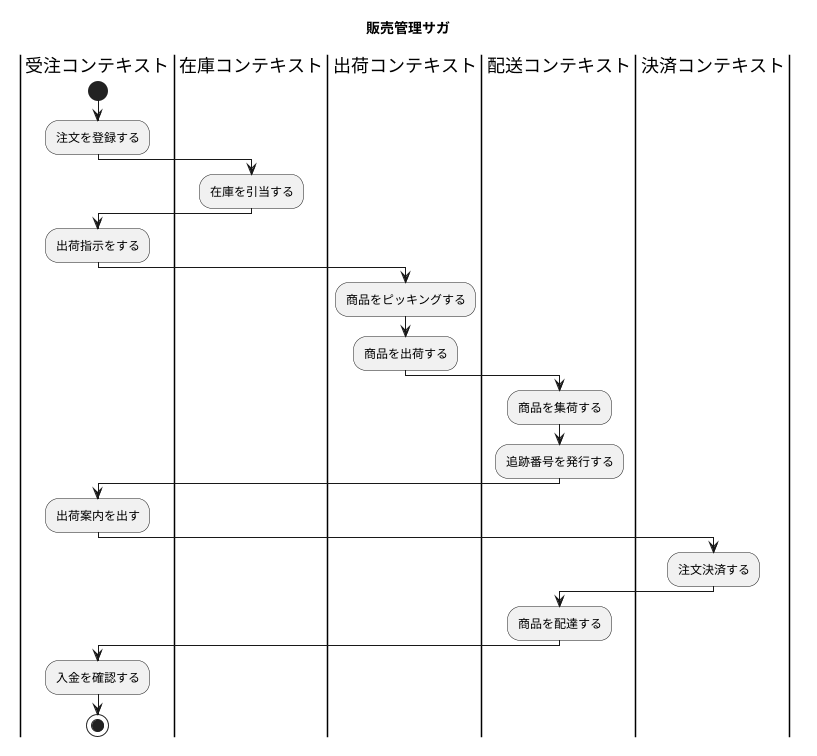

The diagram above was rendered by PlantUML. Its source (embedded in the PNG):
@startuml
title 販売管理サガ

|受注コンテキスト|
start
:注文を登録する;

|在庫コンテキスト|
:在庫を引当する;

|受注コンテキスト|
:出荷指示をする;

|出荷コンテキスト|
:商品をピッキングする;
:商品を出荷する;

|配送コンテキスト|
:商品を集荷する;
:追跡番号を発行する;

|受注コンテキスト|
:出荷案内を出す;

|決済コンテキスト|
:注文決済する;

|配送コンテキスト|
:商品を配達する;

|受注コンテキスト|
:入金を確認する;

stop
@enduml